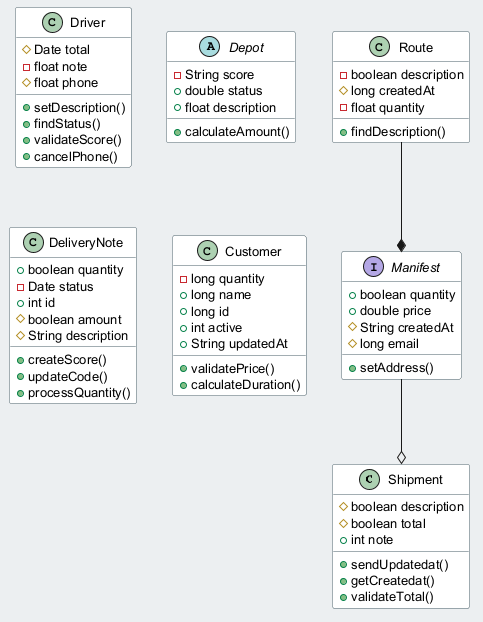

The diagram above was rendered by PlantUML. Its source (embedded in the PNG):
@startuml
skinparam backgroundColor #ECEFF1
skinparam classBackgroundColor #FFFFFF
skinparam classBorderColor #455A64
skinparam defaultFontSize 13
class Shipment {
  #boolean description
  #boolean total
  +int note
  +sendUpdatedat()
  +getCreatedat()
  +validateTotal()
}
class Route {
  -boolean description
  #long createdAt
  -float quantity
  +findDescription()
}
interface Manifest {
  +boolean quantity
  +double price
  #String createdAt
  #long email
  +setAddress()
}
class Driver {
  #Date total
  -float note
  #float phone
  +setDescription()
  +findStatus()
  +validateScore()
  +cancelPhone()
}
abstract class Depot {
  -String score
  +double status
  +float description
  +calculateAmount()
}
class DeliveryNote {
  +boolean quantity
  -Date status
  +int id
  #boolean amount
  #String description
  +createScore()
  +updateCode()
  +processQuantity()
}
class Customer {
  -long quantity
  +long name
  +long id
  +int active
  +String updatedAt
  +validatePrice()
  +calculateDuration()
}
Route --* Manifest
Manifest --o Shipment
@enduml